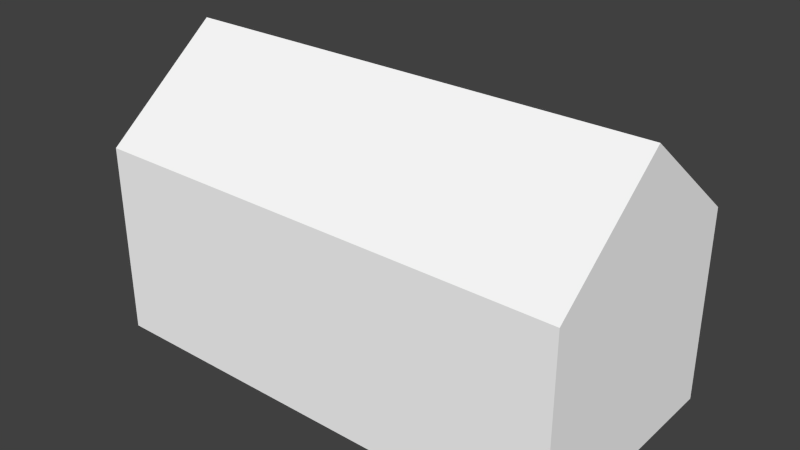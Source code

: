 # Source: ebbz_building_ref_005_b.blend  (saved by Blender 2.79.7; exported with 4.5.12 LTS)
import bpy
from mathutils import Matrix  # noqa: F401  (used for matrix-valued properties, if any)

bpy.ops.wm.read_factory_settings(use_empty=True)
scene = bpy.context.scene
scene.name = 'Scene'

# ---- collections
col_collection_1 = bpy.data.collections.new('Collection 1'); scene.collection.children.link(col_collection_1)
col_collection_11 = bpy.data.collections.new('Collection 11'); scene.collection.children.link(col_collection_11)
col_collection_11.hide_render = True
col_collection_11.hide_viewport = True

# ---- materials (node trees are filled in below, after node groups)
mat_material = bpy.data.materials.new('Material')
mat_material.alpha_threshold = 0.0
mat_material.use_transparent_shadow = False
mat_material.preview_render_type = 'FLAT'
mat_material.diffuse_color = (1.0, 1.0, 1.0, 1.0)
mat_material.roughness = 0.5
mat_material.specular_intensity = 0.0
mat_wals = bpy.data.materials.new('Wals')
mat_wals.alpha_threshold = 0.0
mat_wals.use_transparent_shadow = False
mat_wals.preview_render_type = 'FLAT'
mat_wals.roughness = 0.5
mat_wals.line_color = (0.0, 0.0, 0.0, 1.0)
mat_roof = bpy.data.materials.new('Roof')
mat_roof.alpha_threshold = 0.0
mat_roof.use_transparent_shadow = False
mat_roof.preview_render_type = 'FLAT'
mat_roof.roughness = 0.5
mat_roof.line_color = (0.0, 0.0, 0.0, 1.0)
mat_window = bpy.data.materials.new('Window')
mat_window.alpha_threshold = 0.0
mat_window.use_transparent_shadow = False
mat_window.preview_render_type = 'FLAT'
mat_window.roughness = 0.5
mat_window.line_color = (0.0, 0.0, 0.0, 1.0)
mat_borders = bpy.data.materials.new('Borders')
mat_borders.alpha_threshold = 0.0
mat_borders.use_transparent_shadow = False
mat_borders.preview_render_type = 'FLAT'
mat_borders.roughness = 0.5
mat_borders.line_color = (0.0, 0.0, 0.0, 1.0)

# ---- material node trees

# ---- world
world_world = bpy.data.worlds.new('World'); scene.world = world_world
world_world.color = (0.05088, 0.05088, 0.05088)
world_world.use_sun_shadow = False
world_world.sun_shadow_jitter_overblur = 0.0
world_world.cycles.sampling_method = 'NONE'
world_world.cycles.sample_map_resolution = 256

# ---- meshes
me_cube_006 = bpy.data.meshes.new('Cube.006')
me_cube_006.from_pydata([(-5.0, -2.5, 0.0), (-5.0, 2.5, 0.0), (5.0, 2.5, 0.0), (5.0, -2.5, 0.0), (-5.0, -2.5, 3.0), (-5.0, 2.5, 3.0), (5.0, 2.5, 3.0), (5.0, -2.5, 3.0), (-5.0, 9.537e-07, 5.0), (5.0, 9.537e-07, 5.0), (-5.0, -2.5, -1.0), (-5.0, 2.5, -1.0), (5.0, 2.5, -1.0), (5.0, -2.5, -1.0)], [], [(4, 5, 1, 0), (5, 6, 2, 1), (6, 7, 3, 2), (7, 4, 0, 3), (8, 5, 4), (8, 9, 6, 5), (9, 8, 4, 7), (9, 7, 6), (2, 3, 13, 12), (1, 2, 12, 11), (0, 1, 11, 10), (3, 0, 10, 13)])
_uv = me_cube_006.uv_layers.new(name='UVMap')
_uv.uv.foreach_set('vector', [0.6602, 0.4323, 0.9825, 0.4323, 0.9825, 0.04542, 0.6602, 0.04564, 0.6602, 0.4323, 0.01585, 0.4323, 0.01585, 0.04564, 0.6602, 0.04564, 0.9824, 0.4321, 0.6602, 0.4321, 0.6602, 0.04542, 0.9825, 0.04564, 0.6602, 0.4321, 0.01585, 0.4321, 0.01585, 0.04542, 0.6602, 0.04542, 0.8215, 0.6899, 0.9825, 0.4323, 0.6602, 0.4323, 0.01585, 0.4836, 0.6603, 0.4836, 0.6603, 0.8962, 0.01585, 0.8962, 0.6603, 0.8962, 0.01585, 0.8962, 0.01585, 0.4836, 0.6603, 0.4836, 0.8212, 0.6899, 0.6602, 0.4321, 0.9824, 0.4321, 0.9825, 0.04564, 0.6602, 0.04542, 0.6602, 0.04542, 0.9825, 0.04564, 0.6602, 0.04564, 0.01585, 0.04564, 0.01585, 0.04564, 0.6602, 0.04564, 0.6602, 0.04564, 0.9825, 0.04542, 0.9825, 0.04542, 0.6602, 0.04564, 0.6602, 0.04542, 0.01585, 0.04542, 0.01585, 0.04542, 0.6602, 0.04542])
_uv.active_render = True
_uv = me_cube_006.uv_layers.new(name='UVMapTB')
_uv.uv.foreach_set('vector', [0.6603, 0.4323, 0.9825, 0.4323, 0.9825, 0.04542, 0.6603, 0.04564, 0.6603, 0.4323, 0.01585, 0.4323, 0.01585, 0.04564, 0.6603, 0.04564, 1.987, 0.4321, 1.664, 0.4321, 1.664, 0.04542, 1.987, 0.04564, 1.664, 0.4321, 1.02, 0.4321, 1.02, 0.04542, 1.664, 0.04542, 0.8215, 0.6899, 0.9825, 0.4323, 0.6603, 0.4323, 0.01585, 0.4836, 0.6603, 0.4836, 0.6603, 0.8962, 0.01585, 0.8962, 1.659, 0.8679, 1.014, 0.8679, 1.014, 0.4553, 1.659, 0.4553, 1.825, 0.6899, 1.664, 0.4321, 1.987, 0.4321, 1.987, 0.04564, 1.664, 0.04542, 1.664, 0.04542, 1.987, 0.04564, 0.6603, 0.04564, 0.01585, 0.04564, 0.01585, 0.04564, 0.6603, 0.04564, 0.6603, 0.04564, 0.9825, 0.04542, 0.9825, 0.04542, 0.6603, 0.04564, 1.664, 0.04542, 1.02, 0.04542, 1.02, 0.04542, 1.664, 0.04542])
me_cube_006.materials.append(mat_material)
me_cube_006.use_remesh_preserve_volume = False
me_cube_006.use_remesh_preserve_attributes = False
me_cube_006.use_mirror_vertex_groups = False
me_cube_006.update()
me_cube_000 = bpy.data.meshes.new('Cube.000')
me_cube_000.from_pydata([(-5.0, 2.5, 0.0), (-5.0, -2.5, 3.0), (5.0, 2.5, 2.85), (-5.0, 2.5, 1.0), (-5.0, -2.5, 2.85), (-5.0, 1.298, 2.85), (-5.0, -1.298, 3.0), (-5.0, 1.298, 3.0), (-5.0, 1.298, 0.0), (-5.0, -1.298, 0.0), (-5.0, 1.298, 2.0), (-5.0, -1.298, 2.0), (-5.0, 1.298, 1.0), (-5.0, -1.298, 1.0), (-4.85, 1.298, 2.0), (-4.85, -1.298, 2.0), (-4.85, 1.298, 1.0), (-4.85, -1.298, 1.0), (-5.0, -2.5, 0.0), (5.0, 2.5, 0.0), (5.0, -2.5, 0.0), (-5.0, 2.5, 3.0), (5.0, 2.5, 3.0), (5.0, -2.5, 3.0), (-5.0, 9.537e-07, 5.0), (5.0, 9.537e-07, 5.0), (5.0, 2.5, 2.0), (5.0, -2.5, 2.0), (-5.0, 2.5, 2.0), (-5.0, -2.5, 2.0), (4.85, -2.5, 1.0), (-4.85, -2.5, 1.0), (-5.0, -2.5, 1.0), (-5.0, -1.298, 2.85), (5.0, -2.5, 1.0), (5.0, 2.5, 1.0), (5.0, -2.5, 2.85), (-5.0, 2.5, 2.85), (-4.85, 2.5, 2.0), (4.85, 2.5, 2.0), (-4.85, 0.09191, 4.926), (4.85, 0.09191, 4.926), (-4.85, 2.5, 2.85), (4.85, 2.5, 2.85), (-4.85, 9.537e-07, 5.0), (4.85, 9.537e-07, 5.0), (4.85, -2.5, 2.85), (-4.85, -2.5, 2.85), (-5.0, 0.09191, 4.926), (5.0, 0.09191, 4.926), (4.85, 2.5, 0.0), (-4.85, 2.5, 0.0), (4.85, -2.5, 3.0), (-4.85, -2.5, 3.0), (5.0, 2.421, 3.064), (-5.0, 2.421, 3.064), (-4.85, 2.421, 3.064), (4.85, 2.421, 3.064), (-4.85, 2.5, 1.0), (4.85, 2.5, 1.0), (4.85, -2.5, 2.0), (-4.85, -2.5, 2.0), (4.85, -2.5, 0.0), (-4.85, -2.5, 0.0), (4.85, 2.5, 3.0), (-4.85, 2.5, 3.0), (-5.0, 9.537e-07, 4.75), (-5.0, 2.3, 0.0), (-5.0, 2.3, 1.0), (-5.0, 2.3, 3.0), (-5.0, 2.3, 2.85), (-5.0, 2.3, 2.0), (-5.0, -2.3, 1.0), (-5.0, -2.3, 2.0), (-5.0, -2.3, 0.0), (-5.0, -2.3, 3.0), (-5.0, -2.3, 2.85)], [], [(68, 3, 0, 67), (44, 45, 41, 40), (13, 12, 8, 9), (69, 21, 37, 70), (33, 5, 10, 11), (75, 6, 33, 76), (15, 17, 13, 11), (15, 14, 16, 17), (11, 10, 14, 15), (10, 12, 16, 14), (17, 16, 12, 13), (35, 34, 20, 19), (57, 54, 22, 64), (45, 25, 49, 41), (53, 1, 4, 47), (64, 22, 2, 43), (22, 23, 36, 2), (31, 32, 18, 63), (56, 57, 64, 65), (44, 24, 1, 53), (2, 36, 27, 26), (43, 2, 26, 39), (47, 4, 29, 61), (59, 35, 19, 50), (26, 27, 34, 35), (76, 33, 11, 73), (6, 7, 5, 33), (72, 13, 9, 74), (61, 29, 32, 31), (71, 28, 3, 68), (73, 11, 13, 72), (70, 37, 28, 71), (39, 26, 35, 59), (25, 45, 52, 23), (55, 56, 65, 21), (30, 31, 63, 62), (21, 65, 42, 37), (23, 52, 46, 36), (41, 49, 54, 57), (65, 64, 43, 42), (52, 53, 47, 46), (24, 44, 40, 48), (34, 30, 62, 20), (45, 44, 53, 52), (37, 42, 38, 28), (42, 43, 39, 38), (36, 46, 60, 27), (46, 47, 61, 60), (3, 58, 51, 0), (58, 59, 50, 51), (27, 60, 30, 34), (60, 61, 31, 30), (28, 38, 58, 3), (38, 39, 59, 58), (48, 40, 56, 55), (40, 41, 57, 56), (12, 68, 67, 8), (7, 69, 70, 5), (10, 71, 68, 12), (5, 70, 71, 10), (66, 7, 6), (29, 73, 72, 32), (4, 76, 73, 29), (32, 72, 74, 18), (1, 75, 76, 4), (66, 69, 7), (66, 75, 1, 24), (48, 66, 24), (66, 48, 55, 69), (22, 54, 49, 25, 23), (6, 75, 66), (69, 55, 21)])
me_cube_000.polygons.foreach_set('material_index', [3, 3, 0, 3, 0, 0, 0, 2, 0, 0, 0, 0, 3, 3, 0, 3, 0, 0, 3, 1, 0, 3, 0, 3, 0, 0, 0, 0, 0, 3, 0, 3, 3, 1, 3, 0, 3, 0, 3, 3, 0, 3, 0, 1, 3, 0, 0, 0, 3, 0, 0, 0, 3, 0, 3, 1, 0, 0, 0, 0, 0, 0, 0, 0, 0, 0, 3, 3, 3, 3, 0, 3])
_uv = me_cube_000.uv_layers.new(name='UVMap')
_uv.uv.foreach_set('vector', [0.0, 0.0, 0.0, 0.0, 0.0, 0.0, 0.0, 0.0, 0.0, 0.0, 0.0, 0.0, 0.0, 0.0, 0.0, 0.0, 0.0, 0.0, 0.0, 0.0, 0.0, 0.0, 0.0, 0.0, 0.0, 0.0, 0.0, 0.0, 0.0, 0.0, 0.0, 0.0, 0.0, 0.0, 0.0, 0.0, 0.0, 0.0, 0.0, 0.0, 0.0, 0.0, 0.0, 0.0, 0.0, 0.0, 0.0, 0.0, 0.0, 0.0, 0.0, 0.0, 0.0, 0.0, 0.0, 0.0, 0.6615, 0.5099, 0.5251, 0.515, 0.5238, 0.4105, 0.6614, 0.4075, 0.0, 0.0, 0.0, 0.0, 0.0, 0.0, 0.0, 0.0, 0.0, 0.0, 0.0, 0.0, 0.0, 0.0, 0.0, 0.0, 0.0, 0.0, 0.0, 0.0, 0.0, 0.0, 0.0, 0.0, 0.0, 0.0, 0.0, 0.0, 0.0, 0.0, 0.0, 0.0, 0.0, 0.0, 0.0, 0.0, 0.0, 0.0, 0.0, 0.0, 0.0, 0.0, 0.0, 0.0, 0.0, 0.0, 0.0, 0.0, 0.0, 0.0, 0.0, 0.0, 0.0, 0.0, 0.0, 0.0, 0.0, 0.0, 0.0, 0.0, 0.0, 0.0, 0.0, 0.0, 0.0, 0.0, 0.0, 0.0, 0.0, 0.0, 0.0, 0.0, 0.0, 0.0, 0.0, 0.0, 0.0, 0.0, 0.0, 0.0, 0.0, 0.0, 0.0, 0.0, 0.0, 0.0, 0.0, 0.0, 0.0, 0.0, 0.0, 0.0, 0.0, 0.0, 0.0, 0.0, 0.0, 0.0, 0.0, 0.0, 0.0, 0.0, 0.0, 0.0, 0.0, 0.0, 0.0, 0.0, 0.0, 0.0, 0.0, 0.0, 0.0, 0.0, 0.0, 0.0, 0.0, 0.0, 0.0, 0.0, 0.0, 0.0, 0.0, 0.0, 0.0, 0.0, 0.0, 0.0, 0.0, 0.0, 0.0, 0.0, 0.0, 0.0, 0.0, 0.0, 0.0, 0.0, 0.0, 0.0, 0.0, 0.0, 0.0, 0.0, 0.0, 0.0, 0.0, 0.0, 0.0, 0.0, 0.0, 0.0, 0.0, 0.0, 0.0, 0.0, 0.0, 0.0, 0.0, 0.0, 0.0, 0.0, 0.0, 0.0, 0.0, 0.0, 0.0, 0.0, 0.0, 0.0, 0.0, 0.0, 0.0, 0.0, 0.0, 0.0, 0.0, 0.0, 0.0, 0.0, 0.0, 0.0, 0.0, 0.0, 0.0, 0.0, 0.0, 0.0, 0.0, 0.0, 0.0, 0.0, 0.0, 0.0, 0.0, 0.0, 0.0, 0.0, 0.0, 0.0, 0.0, 0.0, 0.0, 0.0, 0.0, 0.0, 0.0, 0.0, 0.0, 0.0, 0.0, 0.0, 0.0, 0.0, 0.0, 0.0, 0.0, 0.0, 0.0, 0.0, 0.0, 0.0, 0.0, 0.0, 0.0, 0.0, 0.0, 0.0, 0.0, 0.0, 0.0, 0.0, 0.0, 0.0, 0.0, 0.0, 0.0, 0.0, 0.0, 0.0, 0.0, 0.0, 0.0, 0.0, 0.0, 0.0, 0.0, 0.0, 0.0, 0.0, 0.0, 0.0, 0.0, 0.0, 0.0, 0.0, 0.0, 0.0, 0.0, 0.0, 0.0, 0.0, 0.0, 0.0, 0.0, 0.0, 0.0, 0.0, 0.0, 0.0, 0.0, 0.0, 0.0, 0.0, 0.0, 0.0, 0.0, 0.0, 0.0, 0.0, 0.0, 0.0, 0.0, 0.0, 0.0, 0.0, 0.0, 0.0, 0.0, 0.0, 0.0, 0.0, 0.0, 0.0, 0.0, 0.0, 0.0, 0.0, 0.0, 0.0, 0.0, 0.0, 0.0, 0.0, 0.0, 0.0, 0.0, 0.0, 0.0, 0.0, 0.0, 0.0, 0.0, 0.0, 0.0, 0.0, 0.0, 0.0, 0.0, 0.0, 0.0, 0.0, 0.0, 0.0, 0.0, 0.0, 0.0, 0.0, 0.0, 0.0, 0.0, 0.0, 0.0, 0.0, 0.0, 0.0, 0.0, 0.0, 0.0, 0.0, 0.0, 0.0, 0.0, 0.0, 0.0, 0.0, 0.0, 0.0, 0.0, 0.0, 0.0, 0.0, 0.0, 0.0, 0.0, 0.0, 0.0, 0.0, 0.0, 0.0, 0.0, 0.0, 0.0, 0.0, 0.0, 0.0, 0.0, 0.0, 0.0, 0.0, 0.0, 0.0, 0.0, 0.0, 0.0, 0.0, 0.0, 0.0, 0.0, 0.0, 0.0, 0.0, 0.0, 0.0, 0.0, 0.0, 0.0, 0.0, 0.0, 0.0, 0.0, 0.0, 0.0, 0.0, 0.0, 0.0, 0.0, 0.0, 0.0, 0.0, 0.0, 0.0, 0.0, 0.0, 0.0, 0.0, 0.0, 0.0, 0.0, 0.0, 0.0, 0.0, 0.0, 0.0, 0.0, 0.0, 0.0, 0.0, 0.0, 0.0, 0.0, 0.0, 0.0, 0.0, 0.0, 0.0, 0.0, 0.0, 0.0, 0.0, 0.0, 0.0, 0.0, 0.0, 0.0, 0.0, 0.0, 0.0, 0.0, 0.0, 0.0, 0.0, 0.0, 0.0, 0.0, 0.0, 0.0, 0.0, 0.0, 0.0, 0.0, 0.0, 0.0, 0.0, 0.0, 0.0, 0.0, 0.0, 0.0, 0.0, 0.0, 0.0, 0.0, 0.0, 0.0, 0.0, 0.0, 0.0, 0.0, 0.0, 0.0, 0.0, 0.0, 0.0, 0.0, 0.0, 0.0, 0.0, 0.0, 0.0, 0.0, 0.0, 0.0, 0.0, 0.0, 0.0, 0.0, 0.0, 0.0, 0.0, 0.0, 0.0, 0.0, 0.0, 0.0, 0.0, 0.0, 0.0, 0.0, 0.0, 0.0, 0.0, 0.0, 0.0])
me_cube_000.materials.append(mat_wals)
me_cube_000.materials.append(mat_roof)
me_cube_000.materials.append(mat_window)
me_cube_000.materials.append(mat_borders)
me_cube_000.use_remesh_preserve_volume = False
me_cube_000.use_remesh_preserve_attributes = False
me_cube_000.use_mirror_vertex_groups = False
me_cube_000.update()

# ---- objects
ob_cube = bpy.data.objects.new('Cube', me_cube_006)
ob_buildingtb = bpy.data.objects.new('BuildingTB', me_cube_000)

# ---- transforms, parenting, visibility, modifiers, constraints
ob_cube.location = (0.0, 0.0, 0.0)
ob_cube.lineart.crease_threshold = 0.0
ob_buildingtb.location = (0.0, 0.0, 0.0)
ob_buildingtb.lineart.crease_threshold = 0.0

# ---- collection membership
col_collection_1.objects.link(ob_cube)
col_collection_11.objects.link(ob_buildingtb)

# ---- scene / render settings (as saved in the file)
scene.frame_start = 1; scene.frame_end = 250; scene.frame_set(1)
scene.render.engine = 'BLENDER_EEVEE_NEXT'
scene.render.image_settings.color_mode = 'RGB'
scene.render.image_settings.compression = 90
scene.render.resolution_percentage = 50
scene.render.dither_intensity = 0.0
scene.render.use_bake_selected_to_active = True
scene.render.bake_margin = 8
scene.render.bake_bias = 0.1
scene.cycles.use_denoising = False
scene.cycles.samples = 10
scene.cycles.sampling_pattern = 'TABULATED_SOBOL'
scene.cycles.light_sampling_threshold = 0.0
scene.cycles.use_adaptive_sampling = False
scene.cycles.use_light_tree = False
scene.cycles.blur_glossy = 0.0
scene.cycles.volume_bounces = 1
scene.cycles.pixel_filter_type = 'GAUSSIAN'
scene.cycles.sample_clamp_indirect = 0.0
scene.view_settings.view_transform = 'Standard'
bpy.context.view_layer.update()

# ---- added for rendering (the .blend has no active camera and no usable light): camera, sun
cam_auto = bpy.data.cameras.new('AutoCamera')
cam_auto.lens = 50.0
cam_auto.sensor_width = 36.0
cam_auto.clip_end = 1000.0
ob_auto_camera = bpy.data.objects.new('AutoCamera', cam_auto)
scene.collection.objects.link(ob_auto_camera)
ob_auto_camera.location = (11.7398, -14.0877, 11.3918)
ob_auto_camera.rotation_euler = (1.09748, -7.21219e-08, 0.694738)
scene.camera = ob_auto_camera
light_auto_sun = bpy.data.lights.new('AutoSun', 'SUN')
light_auto_sun.energy = 3.0
light_auto_sun.angle = 0.0523599
ob_auto_sun = bpy.data.objects.new('AutoSun', light_auto_sun)
scene.collection.objects.link(ob_auto_sun)
ob_auto_sun.rotation_euler = (0.872665, 0.174533, 0.523599)
bpy.context.view_layer.update()
